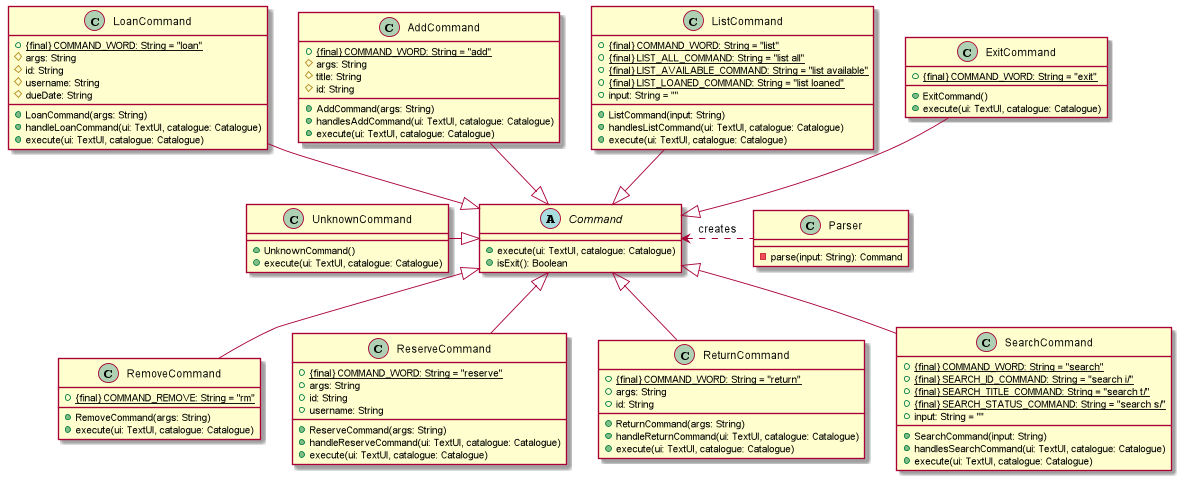

The diagram above was rendered by PlantUML. Its source (embedded in the PNG):
@startuml
'https://plantuml.com/class-diagram

Command <|-up- ExitCommand
Command <|-up- ListCommand
Command <|-up- AddCommand
Command <|-up- LoanCommand
Command <|-- RemoveCommand
Command <|-- ReserveCommand
Command <|-- ReturnCommand
Command <|-- SearchCommand
Command <|-left- UnknownCommand
Command <.right. Parser: creates

class Parser {
- parse(input: String): Command
}

abstract class Command {
+ execute(ui: TextUI, catalogue: Catalogue)
+ isExit(): Boolean
}

class AddCommand {
+ {static} {final} COMMAND_WORD: String = "add"
# args: String
# title: String
# id: String
+ AddCommand(args: String)
+ handlesAddCommand(ui: TextUI, catalogue: Catalogue)
+ execute(ui: TextUI, catalogue: Catalogue)
}

class ExitCommand {
+ {static} {final} COMMAND_WORD: String = "exit"
+ ExitCommand()
+ execute(ui: TextUI, catalogue: Catalogue)
}

class ListCommand {
+ {static} {final} COMMAND_WORD: String = "list"
+ {static} {final} LIST_ALL_COMMAND: String = "list all"
+ {static} {final} LIST_AVAILABLE_COMMAND: String = "list available"
+ {static} {final} LIST_LOANED_COMMAND: String = "list loaned"
+ input: String = ""
+ ListCommand(input: String)
+ handlesListCommand(ui: TextUI, catalogue: Catalogue)
+ execute(ui: TextUI, catalogue: Catalogue)
}

class LoanCommand {
+ {static} {final} COMMAND_WORD: String = "loan"
# args: String
# id: String
# username: String
# dueDate: String
+ LoanCommand(args: String)
+ handleLoanCommand(ui: TextUI, catalogue: Catalogue)
+ execute(ui: TextUI, catalogue: Catalogue)
}

class RemoveCommand {
+ {static} {final} COMMAND_REMOVE: String = "rm"
+ RemoveCommand(args: String)
+ execute(ui: TextUI, catalogue: Catalogue)
}

class ReserveCommand {
+ {static} {final} COMMAND_WORD: String = "reserve"
+ args: String
+ id: String
+ username: String
+ ReserveCommand(args: String)
+ handleReserveCommand(ui: TextUI, catalogue: Catalogue)
+ execute(ui: TextUI, catalogue: Catalogue)

}

class ReturnCommand {
+ {static} {final} COMMAND_WORD: String = "return"
+ args: String
+ id: String
+ ReturnCommand(args: String)
+ handleReturnCommand(ui: TextUI, catalogue: Catalogue)
+ execute(ui: TextUI, catalogue: Catalogue)
}

class SearchCommand {
+ {static} {final} COMMAND_WORD: String = "search"
+ {static} {final} SEARCH_ID_COMMAND: String = "search i/"
+ {static} {final} SEARCH_TITLE_COMMAND: String = "search t/"
+ {static} {final} SEARCH_STATUS_COMMAND: String = "search s/"
+ input: String = ""
+ SearchCommand(input: String)
+ handlesSearchCommand(ui: TextUI, catalogue: Catalogue)
+ execute(ui: TextUI, catalogue: Catalogue)
}

class UnknownCommand {
+ UnknownCommand()
+ execute(ui: TextUI, catalogue: Catalogue)
}


@enduml